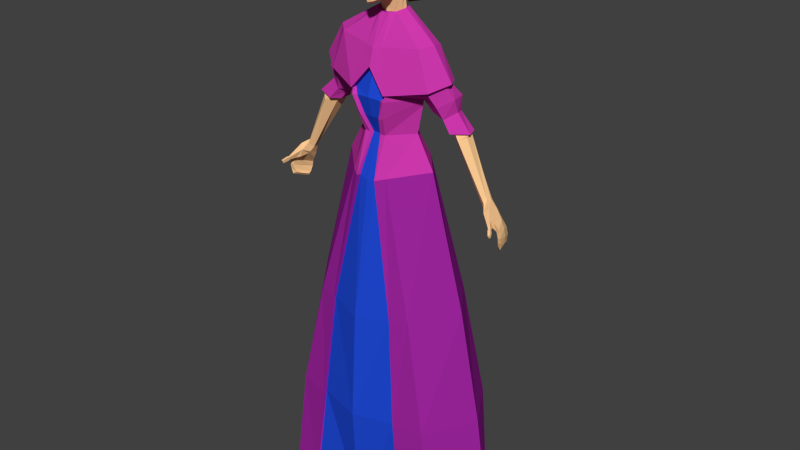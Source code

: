 # Source: princess_rig.blend  (saved by Blender 2.71.0; exported with 4.5.12 LTS)
import bpy
from mathutils import Matrix  # noqa: F401  (used for matrix-valued properties, if any)

bpy.ops.wm.read_factory_settings(use_empty=True)
scene = bpy.context.scene
scene.name = 'Scene'

# ---- collections
col_collection_1 = bpy.data.collections.new('Collection 1'); scene.collection.children.link(col_collection_1)

# ---- materials (node trees are filled in below, after node groups)
mat_purple = bpy.data.materials.new('Purple')
mat_purple.alpha_threshold = 0.0
mat_purple.roughness = 0.5
mat_purple.line_color = (0.0, 0.0, 0.0, 1.0)
mat_pink = bpy.data.materials.new('Pink')
mat_pink.alpha_threshold = 0.0
mat_pink.roughness = 0.5
mat_pink.line_color = (0.0, 0.0, 0.0, 1.0)
mat_tan = bpy.data.materials.new('Tan')
mat_tan.alpha_threshold = 0.0
mat_tan.roughness = 0.5
mat_tan.line_color = (0.0, 0.0, 0.0, 1.0)
mat_brown = bpy.data.materials.new('Brown')
mat_brown.alpha_threshold = 0.0
mat_brown.roughness = 0.5
mat_brown.line_color = (0.0, 0.0, 0.0, 1.0)
mat_blue = bpy.data.materials.new('Blue')
mat_blue.alpha_threshold = 0.0
mat_blue.roughness = 0.5
mat_blue.line_color = (0.0, 0.0, 0.0, 1.0)
mat_white = bpy.data.materials.new('White')
mat_white.alpha_threshold = 0.0
mat_white.roughness = 0.5
mat_white.line_color = (0.0, 0.0, 0.0, 1.0)

# ---- material node trees
mat_purple.use_nodes = True; mat_purple.node_tree.nodes.clear()
_N = mat_purple.node_tree.nodes; _L = mat_purple.node_tree.links
n0 = _N.new('ShaderNodeOutputMaterial'); n0.name = 'Material Output'; n0.location = (300, 300)
n1 = _N.new('ShaderNodeBsdfDiffuse'); n1.name = 'Diffuse BSDF'; n1.location = (10, 300)
n1.inputs[0].default_value = (0.3424, 0.01903, 0.3424, 1.0)
_L.new(n1.outputs[0], n0.inputs[0])
n0.is_active_output = True
mat_pink.use_nodes = True; mat_pink.node_tree.nodes.clear()
_N = mat_pink.node_tree.nodes; _L = mat_pink.node_tree.links
n0 = _N.new('ShaderNodeOutputMaterial'); n0.name = 'Material Output'; n0.location = (300, 300)
n1 = _N.new('ShaderNodeBsdfDiffuse'); n1.name = 'Diffuse BSDF'; n1.location = (10, 300)
n1.inputs[0].default_value = (0.6152, 0.03989, 0.4227, 1.0)
_L.new(n1.outputs[0], n0.inputs[0])
n0.is_active_output = True
mat_tan.use_nodes = True; mat_tan.node_tree.nodes.clear()
_N = mat_tan.node_tree.nodes; _L = mat_tan.node_tree.links
n0 = _N.new('ShaderNodeOutputMaterial'); n0.name = 'Material Output'; n0.location = (300, 300)
n1 = _N.new('ShaderNodeBsdfDiffuse'); n1.name = 'Diffuse BSDF'; n1.location = (10, 300)
n1.inputs[0].default_value = (1.0, 0.6105, 0.2961, 1.0)
_L.new(n1.outputs[0], n0.inputs[0])
n0.is_active_output = True
mat_brown.use_nodes = True; mat_brown.node_tree.nodes.clear()
_N = mat_brown.node_tree.nodes; _L = mat_brown.node_tree.links
n0 = _N.new('ShaderNodeOutputMaterial'); n0.name = 'Material Output'; n0.location = (300, 300)
n1 = _N.new('ShaderNodeBsdfDiffuse'); n1.name = 'Diffuse BSDF'; n1.location = (10, 300)
n1.inputs[0].default_value = (0.0578, 0.01678, 0.00424, 1.0)
_L.new(n1.outputs[0], n0.inputs[0])
n0.is_active_output = True
mat_blue.use_nodes = True; mat_blue.node_tree.nodes.clear()
_N = mat_blue.node_tree.nodes; _L = mat_blue.node_tree.links
n0 = _N.new('ShaderNodeOutputMaterial'); n0.name = 'Material Output'; n0.location = (300, 300)
n1 = _N.new('ShaderNodeBsdfDiffuse'); n1.name = 'Diffuse BSDF'; n1.location = (10, 300)
n1.inputs[0].default_value = (0.01455, 0.06737, 0.6619, 1.0)
_L.new(n1.outputs[0], n0.inputs[0])
n0.is_active_output = True
mat_white.use_nodes = True; mat_white.node_tree.nodes.clear()
_N = mat_white.node_tree.nodes; _L = mat_white.node_tree.links
n0 = _N.new('ShaderNodeOutputMaterial'); n0.name = 'Material Output'; n0.location = (300, 300)
n1 = _N.new('ShaderNodeBsdfDiffuse'); n1.name = 'Diffuse BSDF'; n1.location = (10, 300)
_L.new(n1.outputs[0], n0.inputs[0])
n0.is_active_output = True

# ---- world
world_world = bpy.data.worlds.new('World'); scene.world = world_world
world_world.color = (0.05088, 0.05088, 0.05088)
world_world.use_sun_shadow = False
world_world.sun_shadow_jitter_overblur = 0.0
world_world.cycles.sampling_method = 'MANUAL'
world_world.cycles.sample_map_resolution = 256

# ---- meshes
me_cube_001 = bpy.data.meshes.new('Cube.001')
me_cube_001.from_pydata([(0.2767, 0.1742, -0.01271), (0.2912, -0.1726, -0.011), (0.1757, -0.1357, 0.7278), (0.03773, -0.07387, 1.288), (0.177, 0.1467, 0.7316), (0.04796, 0.05432, 1.289), (0.1017, -0.0007782, 1.288), (0.2788, -0.0004926, 0.7432), (0.408, 0.0007698, -0.004181), (0.04745, -0.09438, 1.346), (0.06564, 0.05078, 1.376), (0.1194, -0.0007782, 1.378), (0.05654, -0.1087, 1.404), (0.1263, -0.004217, 1.4), (0.1075, 0.04612, 1.412), (0.1246, 0.05372, 1.437), (0.2136, -0.01405, 1.458), (0.1707, -0.04176, 1.431), (0.1517, 0.005624, 1.365), (0.1583, 0.04801, 1.368), (0.1803, 0.06672, 1.394), (0.2372, -0.005933, 1.426), (0.1891, -0.02596, 1.394), (0.1875, 0.0161, 1.348), (0.1887, 0.03642, 1.349), (0.2058, 0.04808, 1.363), (0.2362, 0.0124, 1.383), (0.2024, -0.01211, 1.359), (0.2091, 0.00845, 1.32), (0.2068, 0.04626, 1.322), (0.2411, 0.06161, 1.327), (0.2885, 0.003169, 1.332), (0.2315, -0.01957, 1.325), (0.06268, -0.09931, 1.425), (0.1225, 0.06164, 1.448), (0.2328, -0.01503, 1.473), (0.1802, -0.05666, 1.444), (0.05975, -0.1094, 1.424), (0.05384, 0.08624, 1.56), (0.1716, -0.0177, 1.574), (0.1395, -0.04874, 1.564), (0.02848, -0.07291, 1.553), (0.009713, 0.0535, 1.644), (0.04557, 0.01211, 1.651), (0.03166, -0.01622, 1.644), (0.01537, -0.02526, 1.642), (0.01584, 0.04636, 1.645), (0.03141, 0.01361, 1.639), (0.02479, -0.008579, 1.641), (0.01042, -0.01387, 1.64), (0.2067, 0.0206, 1.461), (0.2221, 0.05058, 1.423), (0.2116, 0.02572, 1.472), (0.1624, 0.02249, 1.566), (0.03891, 0.03449, 1.652), (0.03273, 0.03004, 1.647), (0.2243, 0.04421, 1.378), (0.2766, 0.03784, 1.334), (0.3955, 0.0215, 1.091), (0.3697, -0.0182, 1.089), (0.3609, 0.03459, 1.071), (0.3575, 0.005983, 1.096), (0.2547, 0.05192, 1.307), (0.276, 0.004557, 1.319), (0.2278, 0.04777, 1.304), (0.2568, -0.01408, 1.311), (0.2149, 0.03923, 1.324), (0.2425, -0.006661, 1.324), (0.2438, 0.05337, 1.326), (0.2795, 0.007727, 1.327), (0.3914, -0.0162, 1.101), (0.2328, 0.01087, 1.301), (0.2211, 0.01217, 1.318), (0.3516, 0.03161, 1.141), (0.3503, 0.007224, 1.148), (0.3366, 0.02795, 1.129), (0.347, -0.003562, 1.137), (0.3342, 0.00786, 1.124), (0.3794, 0.04968, 1.078), (0.2741, 0.03243, 1.319), (0.2702, 0.03363, 1.33), (0.355, 0.02262, 1.143), (0.3682, 0.04061, 1.108), (0.3711, -0.0111, 1.134), (0.3477, 0.003244, 1.106), (0.3483, 0.03205, 1.094), (0.3605, -0.0212, 1.116), (0.3761, 0.02249, 1.122), (0.3814, 0.04921, 1.047), (0.393, 0.007907, 1.061), (0.3911, 0.05445, 1.055), (0.4018, -0.01281, 1.069), (0.4116, -0.01504, 1.076), (0.4065, 0.0196, 1.068), (0.3818, -0.03583, 1.099), (0.3849, -0.02531, 1.083), (0.3931, -0.02109, 1.087), (0.3895, -0.03274, 1.105), (0.3953, -0.04588, 1.088), (0.3968, -0.03995, 1.079), (0.4017, -0.03842, 1.083), (0.4004, -0.0428, 1.09), (0.398, -0.052, 1.087), (0.3994, -0.04443, 1.075), (0.4069, -0.04332, 1.08), (0.4058, -0.04862, 1.088), (0.4081, -0.06535, 1.078), (0.4091, -0.05963, 1.068), (0.4148, -0.05867, 1.072), (0.4139, -0.06291, 1.079), (0.3869, 0.03452, 1.006), (0.3961, 0.01179, 1.012), (0.3902, 0.03672, 1.0), (0.4052, -0.006833, 1.021), (0.4162, -0.0111, 1.013), (0.4044, 0.01383, 1.004), (0.4137, 0.01512, 1.045), (0.4212, -0.01814, 1.055), (0.3957, 0.0554, 1.033), (0.4101, -0.01677, 1.05), (0.4007, 0.007746, 1.04), (0.3847, 0.04917, 1.03), (0.4204, -0.01403, 1.034), (0.402, 0.006044, 1.023), (0.4137, 0.01302, 1.024), (0.3982, 0.04812, 1.012), (0.4084, -0.01265, 1.033), (0.3863, 0.04193, 1.012), (0.03495, -0.07427, 1.696), (0.05055, -0.0655, 1.843), (0.02653, 0.0272, 1.708), (0.05876, -0.0735, 1.791), (0.02811, -0.02213, 1.689), (0.09431, -0.005327, 1.805), (0.07591, 0.01145, 1.778), (0.07684, -0.004363, 1.798), (0.06807, -0.01011, 1.761), (0.07305, -0.03125, 1.783), (0.05395, -0.04441, 1.866), (0.05197, -0.06367, 1.849), (0.07132, 0.017, 1.795), (0.07307, -0.0193, 1.799), (0.06556, -0.02632, 1.762), (0.06297, 0.00489, 1.757), (0.09119, 0.01251, 1.784), (0.09131, -0.005702, 1.807), (0.07484, -0.007321, 1.76), (0.07797, -0.02639, 1.783), (0.09139, 0.01147, 1.803), (0.08546, -0.01825, 1.803), (0.06888, -0.0244, 1.769), (0.07361, 0.007926, 1.764), (0.07873, -0.0219, 1.784), (0.09263, 0.01036, 1.784), (0.07689, -0.006208, 1.761), (0.09414, 0.009122, 1.802), (0.08923, -0.01577, 1.803), (0.07248, -0.02208, 1.771), (0.07985, 0.005476, 1.766), (0.08689, -0.007547, 1.796), (0.08254, -0.007746, 1.783), (0.08068, -0.01967, 1.787), (0.08563, 0.00315, 1.783), (0.07751, -0.008484, 1.77), (0.08693, 0.002347, 1.794), (0.08361, -0.01475, 1.795), (0.07284, -0.01916, 1.775), (0.07828, 2.78e-05, 1.772), (0.04172, 0.0512, 1.87), (0.03036, 0.08027, 1.823), (0.02814, 0.09449, 1.758), (0.04802, 0.009825, 1.884), (0.0751, 0.03071, 1.781), (0.07453, 0.001521, 1.823), (0.05562, -0.02499, 1.882), (0.07283, 0.03433, 1.753), (0.0736, 0.02942, 1.811), (0.01327, -0.09374, 1.686), (0.009342, -0.08849, 1.681), (0.009538, -0.0983, 1.694), (0.02239, -0.09472, 1.727), (0.009889, -0.1073, 1.746), (0.006036, -0.1127, 1.801), (0.004788, -0.1246, 1.747), (0.005341, -0.1145, 1.795), (0.003202, -0.1165, 1.776), (0.003202, -0.1135, 1.784), (0.03656, -0.08189, 1.785), (0.02864, -0.093, 1.759), (0.003202, -0.1207, 1.756), (0.008662, -0.1033, 1.785), (0.03539, -0.09322, 1.799), (0.03833, -0.08367, 1.833), (0.00786, -0.1056, 1.772), (0.007291, -0.1083, 1.754), (0.05638, -0.007593, 1.728), (0.06697, -0.05504, 1.786), (0.05301, -0.03898, 1.716), (0.04368, 0.01667, 1.731), (0.06127, -0.04248, 1.821), (0.06786, -0.02181, 1.834), (0.06307, -0.03625, 1.827), (0.06148, 0.05665, 1.801), (0.06878, 0.003727, 1.856), (0.04866, 0.06424, 1.754), (0.06439, 0.04326, 1.843), (0.06598, -0.01225, 1.85), (0.05677, -0.07358, 1.761), (0.008383, 0.07147, 1.705), (0.01965, 0.07749, 1.71), (0.0185, 0.08296, 1.716), (0.01649, 0.07478, 1.707), (0.01359, 0.09218, 1.721), (0.03419, 0.07367, 1.724), (0.0136, 0.09945, 1.738), (0.02481, 0.08759, 1.73), (0.01795, 0.06022, 1.704), (0.03328, 0.06213, 1.722), (0.007259, 0.03833, 1.705), (0.02941, 0.05615, 1.713), (0.04547, 0.007218, 1.731), (0.03609, 0.008427, 1.698), (0.03494, -0.04887, 1.692), (0.02155, -0.05242, 1.685), (0.01157, -0.02391, 1.684), (0.01232, 0.06403, 1.699), (0.03025, 0.07361, 1.707), (0.005117, 0.1082, 1.732), (0.02841, 0.08232, 1.716), (0.02522, 0.0693, 1.702), (0.0206, 0.09699, 1.725), (0.01091, 0.06305, 1.673), (0.03905, 0.07808, 1.685), (0.01148, 0.129, 1.718), (0.03618, 0.09175, 1.699), (0.03117, 0.07133, 1.677), (0.02391, 0.1148, 1.713), (0.01143, 0.08507, 1.648), (0.03725, 0.09887, 1.66), (0.009292, 0.146, 1.692), (0.03461, 0.1114, 1.673), (0.03001, 0.09267, 1.652), (0.02335, 0.1325, 1.685), (0.01542, 0.1196, 1.645), (0.02667, 0.1186, 1.65), (0.01358, 0.1378, 1.661), (0.0244, 0.1244, 1.654), (0.02487, 0.1171, 1.649), (0.02162, 0.1321, 1.661), (0.008752, -0.05457, 1.68), (0.07489, 0.0969, 1.184), (0.06148, -0.1015, 1.164), (0.1607, -0.00122, 1.18), (0.2556, 0.1642, 0.3593), (0.2509, -0.1584, 0.3583), (0.3543, 3.746e-08, 0.3694), (0.1494, -0.1771, 0.3528), (0.1899, -0.186, -0.01198), (0.03397, -0.1203, 1.157), (0.1151, -0.152, 0.719), (0.01943, -0.07405, 1.287), (0.03546, -0.1002, 1.346), (0.0145, -0.06269, 1.285), (0.03109, -0.08979, 1.344), (0.04427, -0.1007, 1.403), (0.06053, -0.08601, 1.425), (0.1476, -0.1654, 0.3522), (0.1829, -0.1825, -0.00966), (0.03181, -0.1069, 1.156), (0.1136, -0.1426, 0.7186), (0.2296, 0.1411, -0.01249), (0.2587, -0.1127, -0.01803), (0.3317, 0.00629, -0.005865), (0.2039, -0.1229, -0.02182), (0.1583, -0.1151, -0.01298), (0.0, 0.2971, -0.01382), (-0.2767, 0.1742, -0.01271), (-0.2912, -0.1726, -0.011), (-0.1757, -0.1357, 0.7278), (-0.03773, -0.07387, 1.288), (-0.177, 0.1467, 0.7316), (-0.04796, 0.05432, 1.289), (0.0, 0.06553, 1.283), (0.0, 0.2376, 0.7167), (-0.1017, -0.0007782, 1.288), (-0.2788, -0.0004926, 0.7432), (-0.408, 0.0007698, -0.004181), (-0.04732, -0.09438, 1.346), (-0.06564, 0.05078, 1.376), (0.0, 0.08175, 1.373), (-0.1194, -0.0007782, 1.378), (-0.05654, -0.1087, 1.404), (-0.1263, -0.004217, 1.4), (-0.1075, 0.04612, 1.412), (0.0, 0.08867, 1.409), (-0.1246, 0.05372, 1.437), (-0.2136, -0.01405, 1.458), (-0.1707, -0.04176, 1.431), (-0.1517, 0.005624, 1.365), (-0.1583, 0.04801, 1.368), (-0.1803, 0.06672, 1.394), (-0.2372, -0.005933, 1.426), (-0.1891, -0.02596, 1.394), (-0.1875, 0.0161, 1.348), (-0.1887, 0.03642, 1.349), (-0.2058, 0.04808, 1.363), (-0.2362, 0.0124, 1.383), (-0.2024, -0.01211, 1.359), (-0.2091, 0.00845, 1.32), (-0.2068, 0.04626, 1.322), (-0.2411, 0.06161, 1.327), (-0.2885, 0.003169, 1.332), (-0.2315, -0.01957, 1.325), (-0.06268, -0.09931, 1.425), (0.0, -0.08657, 1.498), (0.0, 0.09421, 1.433), (-0.1225, 0.06164, 1.448), (-0.2328, -0.01503, 1.473), (-0.1802, -0.05666, 1.444), (-0.05975, -0.1094, 1.424), (0.0, -0.09725, 1.496), (0.0, 0.1109, 1.433), (-0.05384, 0.08624, 1.56), (-0.1716, -0.0177, 1.574), (-0.1395, -0.04874, 1.564), (-0.02848, -0.07291, 1.553), (0.0, -0.08084, 1.547), (0.0, 0.09894, 1.562), (-0.009713, 0.0535, 1.644), (-0.04557, 0.01211, 1.651), (-0.03166, -0.01622, 1.644), (-0.01537, -0.02526, 1.642), (0.0, -0.02673, 1.638), (0.0, 0.05591, 1.648), (-0.01584, 0.04636, 1.645), (-0.03141, 0.01361, 1.639), (-0.02479, -0.008579, 1.641), (-0.01042, -0.01387, 1.64), (0.0, -0.01771, 1.639), (0.0, 0.05004, 1.647), (-0.2067, 0.0206, 1.461), (-0.2221, 0.05058, 1.423), (-0.2116, 0.02572, 1.472), (-0.1624, 0.02249, 1.566), (-0.03891, 0.03449, 1.652), (-0.03273, 0.03004, 1.647), (-0.2243, 0.04421, 1.378), (-0.2766, 0.03784, 1.334), (-0.3955, 0.0215, 1.091), (-0.3697, -0.0182, 1.089), (-0.3609, 0.03459, 1.071), (-0.3575, 0.005983, 1.096), (-0.2547, 0.05192, 1.307), (-0.276, 0.004557, 1.319), (-0.2278, 0.04777, 1.304), (-0.2568, -0.01408, 1.311), (-0.2149, 0.03923, 1.324), (-0.2425, -0.006661, 1.324), (-0.2438, 0.05337, 1.326), (-0.2795, 0.007727, 1.327), (-0.3914, -0.0162, 1.101), (-0.2328, 0.01087, 1.301), (-0.2211, 0.01217, 1.318), (-0.3516, 0.03161, 1.141), (-0.3503, 0.007224, 1.148), (-0.3366, 0.02795, 1.129), (-0.347, -0.003562, 1.137), (-0.3342, 0.00786, 1.124), (-0.3794, 0.04968, 1.078), (-0.2741, 0.03243, 1.319), (-0.2702, 0.03363, 1.33), (-0.355, 0.02262, 1.143), (-0.3682, 0.04061, 1.108), (-0.3711, -0.0111, 1.134), (-0.3477, 0.003244, 1.106), (-0.3483, 0.03205, 1.094), (-0.3605, -0.0212, 1.116), (-0.3761, 0.02249, 1.122), (-0.3814, 0.04921, 1.047), (-0.393, 0.007907, 1.061), (-0.3911, 0.05445, 1.055), (-0.4018, -0.01281, 1.069), (-0.4116, -0.01504, 1.076), (-0.4065, 0.0196, 1.068), (-0.3818, -0.03583, 1.099), (-0.3849, -0.02531, 1.083), (-0.3931, -0.02109, 1.087), (-0.3895, -0.03274, 1.105), (-0.3953, -0.04588, 1.088), (-0.3968, -0.03995, 1.079), (-0.4017, -0.03842, 1.083), (-0.4004, -0.0428, 1.09), (-0.398, -0.052, 1.087), (-0.3994, -0.04443, 1.075), (-0.4069, -0.04332, 1.08), (-0.4058, -0.04862, 1.088), (-0.4081, -0.06535, 1.078), (-0.4091, -0.05963, 1.068), (-0.4148, -0.05867, 1.072), (-0.4139, -0.06291, 1.079), (-0.3869, 0.03452, 1.006), (-0.3961, 0.01179, 1.012), (-0.3902, 0.03672, 1.0), (-0.4052, -0.006833, 1.021), (-0.4162, -0.0111, 1.013), (-0.4044, 0.01383, 1.004), (-0.4137, 0.01512, 1.045), (-0.4212, -0.01814, 1.055), (-0.3957, 0.0554, 1.033), (-0.4101, -0.01677, 1.05), (-0.4007, 0.007746, 1.04), (-0.3847, 0.04917, 1.03), (-0.4204, -0.01403, 1.034), (-0.402, 0.006044, 1.023), (-0.4137, 0.01302, 1.024), (-0.3982, 0.04812, 1.012), (-0.4084, -0.01265, 1.033), (-0.3863, 0.04193, 1.012), (-0.03495, -0.07427, 1.696), (-0.05055, -0.0655, 1.843), (-0.02653, 0.0272, 1.708), (-0.05876, -0.0735, 1.791), (-0.02811, -0.02213, 1.689), (-0.09431, -0.005327, 1.805), (-0.07591, 0.01145, 1.778), (-0.07684, -0.004363, 1.798), (-0.06807, -0.01011, 1.761), (-0.07305, -0.03125, 1.783), (-0.05395, -0.04441, 1.866), (-0.05197, -0.06367, 1.849), (-0.07132, 0.017, 1.795), (-0.07307, -0.0193, 1.799), (-0.06556, -0.02632, 1.762), (-0.06297, 0.00489, 1.757), (-0.09119, 0.01251, 1.784), (-0.09131, -0.005702, 1.807), (-0.07484, -0.007321, 1.76), (-0.07797, -0.02639, 1.783), (-0.09139, 0.01147, 1.803), (-0.08546, -0.01825, 1.803), (-0.06888, -0.0244, 1.769), (-0.07361, 0.007926, 1.764), (-0.07873, -0.0219, 1.784), (-0.09263, 0.01036, 1.784), (-0.07689, -0.006208, 1.761), (-0.09414, 0.009122, 1.802), (-0.08923, -0.01577, 1.803), (-0.07248, -0.02208, 1.771), (-0.07985, 0.005476, 1.766), (-0.08689, -0.007547, 1.796), (-0.08254, -0.007746, 1.783), (-0.08068, -0.01967, 1.787), (-0.08563, 0.00315, 1.783), (-0.07751, -0.008484, 1.77), (-0.08693, 0.002347, 1.794), (-0.08361, -0.01475, 1.795), (-0.07284, -0.01916, 1.775), (-0.07828, 2.78e-05, 1.772), (-0.04172, 0.0512, 1.87), (-0.03036, 0.08027, 1.823), (-0.02814, 0.09449, 1.758), (-0.04802, 0.009825, 1.884), (-0.0751, 0.03071, 1.781), (-0.07453, 0.001521, 1.823), (-0.05562, -0.02499, 1.882), (-0.07283, 0.03433, 1.753), (-0.0736, 0.02942, 1.811), (-0.01327, -0.09374, 1.686), (-0.009342, -0.08849, 1.681), (-0.009538, -0.0983, 1.694), (-0.02239, -0.09472, 1.727), (-0.009889, -0.1073, 1.746), (-0.006036, -0.1127, 1.801), (-0.004788, -0.1246, 1.747), (-0.005341, -0.1145, 1.795), (-0.003202, -0.1165, 1.776), (-0.003202, -0.1135, 1.784), (-0.03656, -0.08189, 1.785), (-0.02864, -0.093, 1.759), (-0.003202, -0.1207, 1.756), (-0.008662, -0.1033, 1.785), (-0.03539, -0.09322, 1.799), (-0.03833, -0.08367, 1.833), (-0.00786, -0.1056, 1.772), (-0.007291, -0.1083, 1.754), (-0.05638, -0.007593, 1.728), (-0.06697, -0.05504, 1.786), (-0.05301, -0.03898, 1.716), (-0.04368, 0.01667, 1.731), (-0.06127, -0.04248, 1.821), (-0.06786, -0.02181, 1.834), (-0.06307, -0.03625, 1.827), (-0.06148, 0.05665, 1.801), (-0.06878, 0.003727, 1.856), (-0.04866, 0.06424, 1.754), (-0.06439, 0.04326, 1.843), (-0.06598, -0.01225, 1.85), (-0.05677, -0.07358, 1.761), (-0.008383, 0.07147, 1.705), (-0.01965, 0.07749, 1.71), (0.0, 0.09923, 1.725), (-0.0185, 0.08296, 1.716), (-0.01649, 0.07478, 1.707), (-0.01359, 0.09218, 1.721), (-0.03419, 0.07367, 1.724), (-0.0136, 0.09945, 1.738), (-0.02481, 0.08759, 1.73), (-0.01795, 0.06022, 1.704), (-0.03328, 0.06213, 1.722), (-0.007259, 0.03833, 1.705), (-0.02941, 0.05615, 1.713), (-0.04547, 0.007218, 1.731), (-0.03609, 0.008427, 1.698), (-0.03494, -0.04887, 1.692), (-0.02155, -0.05242, 1.685), (-0.01157, -0.02391, 1.684), (0.0, -0.09839, 1.851), (0.0, -0.1012, 1.683), (0.0, -0.02516, 1.68), (0.0, -0.1162, 1.796), (0.0, -0.06688, 1.886), (0.0, -0.09822, 1.861), (0.0, 0.06807, 1.882), (0.0, 0.1122, 1.759), (0.0, -0.001519, 1.898), (0.0, 0.1034, 1.827), (0.0, -0.03761, 1.895), (0.0, -0.1052, 1.694), (0.0, -0.09122, 1.677), (0.0, -0.1132, 1.736), (0.0, -0.1267, 1.746), (0.0, -0.1187, 1.776), (0.0, -0.1152, 1.785), (0.0, -0.1147, 1.803), (0.0, -0.122, 1.757), (0.0, -0.1035, 1.838), (0.0, 0.04147, 1.704), (0.0, 0.1048, 1.728), (0.0, 0.06944, 1.704), (0.0, 0.112, 1.749), (-0.01232, 0.06403, 1.699), (-0.03025, 0.07361, 1.707), (-0.005117, 0.1082, 1.732), (-0.02841, 0.08232, 1.716), (-0.02522, 0.0693, 1.702), (-0.0206, 0.09699, 1.725), (0.0, 0.1126, 1.728), (0.0, 0.0608, 1.697), (-0.01091, 0.06305, 1.673), (-0.03905, 0.07808, 1.685), (-0.01148, 0.129, 1.718), (-0.03618, 0.09175, 1.699), (-0.03117, 0.07133, 1.677), (-0.02391, 0.1148, 1.713), (0.0, 0.13, 1.716), (0.0, 0.05799, 1.67), (-0.01143, 0.08507, 1.648), (-0.03725, 0.09887, 1.66), (-0.009292, 0.146, 1.692), (-0.03461, 0.1114, 1.673), (-0.03001, 0.09267, 1.652), (-0.02335, 0.1325, 1.685), (0.0, 0.1491, 1.69), (0.0, 0.08043, 1.645), (-0.01542, 0.1196, 1.645), (-0.02667, 0.1186, 1.65), (-0.01358, 0.1378, 1.661), (-0.0244, 0.1244, 1.654), (-0.02487, 0.1171, 1.649), (-0.02162, 0.1321, 1.661), (0.0, 0.1378, 1.657), (0.0, 0.1184, 1.644), (-0.008752, -0.05457, 1.68), (-0.07489, 0.0969, 1.184), (-0.06148, -0.1015, 1.164), (0.0, 0.127, 1.18), (-0.1607, -0.00122, 1.18), (-0.2556, 0.1642, 0.3593), (0.0, 0.2635, 0.3515), (-0.2509, -0.1584, 0.3583), (-0.3543, 3.746e-08, 0.3694), (-0.1494, -0.1771, 0.3528), (-0.1899, -0.186, -0.01198), (-0.03397, -0.1203, 1.157), (-0.1151, -0.152, 0.719), (-0.01943, -0.07405, 1.287), (-0.03533, -0.1002, 1.346), (0.0, -0.2013, 0.3432), (0.0, -0.1806, -0.01518), (-0.0145, -0.06269, 1.285), (0.0, -0.06269, 1.286), (0.0, -0.113, 1.146), (0.0, -0.1799, 0.7008), (-0.02859, -0.08674, 1.344), (0.0004809, -0.08882, 1.343), (-0.04427, -0.1007, 1.403), (0.0, -0.1055, 1.407), (-0.06053, -0.08601, 1.425), (0.0, -0.07457, 1.497), (-0.1476, -0.1654, 0.3522), (-0.1829, -0.1825, -0.00966), (-0.03181, -0.1069, 1.156), (-0.1136, -0.1426, 0.7186), (0.0, 0.2366, -0.01335), (-0.2296, 0.1411, -0.01249), (-0.2587, -0.1127, -0.01803), (-0.3317, 0.00629, -0.005865), (-0.2039, -0.1229, -0.02182), (0.0, -0.1347, -0.01441), (-0.1583, -0.1151, -0.01298)], [], [(575, 250, 4, 283), (252, 251, 2, 7), (254, 256, 257, 1), (578, 253, 0, 275), (251, 258, 259, 2), (255, 254, 1, 8), (253, 255, 8, 0), (250, 252, 7, 4), (6, 5, 10, 11), (260, 3, 9, 261), (3, 6, 11, 9), (5, 282, 289, 10), (261, 9, 12), (13, 12, 9, 11), (294, 14, 10, 289), (10, 14, 13, 11), (13, 18, 22, 17), (16, 17, 22, 21), (50, 16, 21, 51), (14, 15, 20, 19), (13, 14, 19, 18), (18, 23, 27, 22), (21, 22, 27, 26), (51, 21, 26, 56), (19, 20, 25, 24), (18, 19, 24, 23), (23, 28, 32, 27), (26, 27, 32, 31), (56, 26, 31, 57), (24, 25, 30, 29), (23, 24, 29, 28), (23, 27, 26, 56, 25, 24), (33, 12, 13, 17), (260, 261, 263, 262), (294, 315, 15, 14), (15, 315, 321, 34), (314, 33, 37, 320), (33, 17, 36, 37), (17, 16, 35, 36), (50, 15, 34, 52), (34, 321, 327, 38), (320, 37, 41, 326), (37, 36, 40, 41), (36, 35, 39, 40), (52, 34, 38, 53), (38, 327, 333, 42), (326, 41, 45, 332), (41, 40, 44, 45), (40, 39, 43, 44), (53, 38, 42, 54), (42, 333, 339, 46), (332, 45, 49, 338), (45, 44, 48, 49), (44, 43, 47, 48), (54, 42, 46, 55), (43, 54, 55, 47), (39, 53, 54, 43), (35, 52, 53, 39), (16, 50, 52, 35), (15, 50, 51, 20), (25, 56, 57, 30), (20, 51, 56, 25), (87, 83, 70, 58), (86, 84, 61, 59), (84, 85, 60, 61), (82, 87, 58, 78), (69, 67, 65, 63), (72, 66, 64, 71), (80, 69, 63, 79), (66, 68, 62, 64), (67, 72, 71, 65), (83, 86, 94, 97), (65, 71, 77, 76), (63, 65, 76, 74), (71, 64, 75, 77), (79, 63, 74, 81), (64, 62, 73, 75), (62, 79, 81, 73), (68, 80, 79, 62), (85, 82, 78, 60), (73, 81, 87, 82), (76, 77, 84, 86), (74, 76, 86, 83), (77, 75, 85, 84), (81, 74, 83, 87), (75, 73, 82, 85), (78, 58, 93, 90), (58, 70, 92, 93), (125, 124, 115, 112), (124, 122, 114, 115), (59, 61, 89, 91), (70, 59, 91, 92), (60, 78, 90, 88), (61, 60, 88, 89), (97, 94, 98, 101), (70, 83, 97, 96), (59, 70, 96, 95), (86, 59, 95, 94), (101, 98, 102, 105), (96, 97, 101, 100), (95, 96, 100, 99), (94, 95, 99, 98), (105, 102, 106, 109), (100, 101, 105, 104), (99, 100, 104, 103), (98, 99, 103, 102), (109, 106, 107, 108), (104, 105, 109, 108), (103, 104, 108, 107), (102, 103, 107, 106), (114, 113, 111, 115), (110, 112, 115, 111), (126, 123, 111, 113), (122, 126, 113, 114), (127, 125, 112, 110), (123, 127, 110, 111), (89, 88, 121, 120), (88, 90, 118, 121), (92, 91, 119, 117), (91, 89, 120, 119), (93, 92, 117, 116), (90, 93, 116, 118), (120, 121, 127, 123), (121, 118, 125, 127), (117, 119, 126, 122), (119, 120, 123, 126), (116, 117, 122, 124), (118, 116, 124, 125), (30, 57, 80, 68), (32, 28, 72, 67), (57, 31, 69, 80), (28, 29, 66, 72), (31, 32, 67, 69), (29, 30, 68, 66), (18, 22, 21, 51, 20, 19), (196, 131, 207, 197), (178, 528, 249, 223), (193, 188, 187, 190), (131, 129, 192, 191), (220, 136, 195), (137, 142, 150, 147), (140, 134, 172, 176), (199, 196, 137, 141), (142, 136, 146, 150), (136, 143, 151, 146), (143, 134, 144, 151), (197, 128, 222), (135, 140, 176, 173), (134, 143, 175, 172), (520, 138, 174, 526), (200, 135, 173, 206), (138, 139, 201, 200), (516, 129, 139, 521), (147, 150, 157, 152), (150, 146, 154, 157), (146, 151, 158, 154), (151, 144, 153, 158), (135, 141, 149, 145), (141, 137, 147, 149), (140, 135, 145, 148), (134, 140, 148, 144), (152, 157, 166, 161), (157, 154, 163, 166), (154, 158, 167, 163), (158, 153, 162, 167), (145, 149, 156, 133), (149, 147, 152, 156), (148, 145, 133, 155), (144, 148, 155, 153), (159, 165, 161, 160), (162, 164, 159, 160), (160, 161, 166, 163), (162, 160, 163, 167), (133, 156, 165, 159), (156, 152, 161, 165), (155, 133, 159, 164), (153, 155, 164, 162), (525, 169, 170, 523), (171, 168, 522, 524), (202, 205, 176, 172), (522, 168, 169, 525), (202, 172, 175, 204), (205, 203, 173, 176), (174, 171, 524, 526), (203, 206, 173), (178, 223, 222, 128, 177), (517, 528, 178, 177), (177, 179, 527, 517), (131, 191, 190, 187), (179, 180, 181, 529, 527), (181, 183, 530, 529), (207, 131, 187, 188), (531, 185, 186, 532), (189, 185, 531, 534), (184, 182, 533, 519), (184, 519, 532, 186), (129, 516, 535, 192), (183, 189, 534, 530), (194, 188, 193), (181, 194, 189, 183), (185, 193, 190, 186), (192, 535, 533, 182), (191, 192, 182, 184), (189, 194, 193, 185), (191, 184, 186, 190), (177, 128, 180, 179), (180, 188, 194, 181), (171, 174, 206, 203), (168, 171, 203, 205), (169, 202, 204, 170), (169, 168, 205, 202), (129, 199, 201, 139), (138, 200, 206, 174), (142, 197, 195, 136), (129, 131, 196, 199), (130, 198, 220, 221), (137, 196, 197, 142), (197, 207, 128), (128, 207, 188, 180), (200, 201, 141, 135), (139, 138, 520, 521), (199, 141, 201), (218, 216, 130), (204, 175, 213, 215), (143, 198, 219, 217), (170, 204, 215, 214), (523, 170, 214, 539), (198, 130, 216, 219), (175, 143, 217, 213), (215, 213, 210, 212), (214, 215, 212, 500), (539, 214, 500, 537), (219, 216, 208, 211), (217, 219, 211, 209), (213, 217, 209, 210), (536, 538, 208, 216, 218), (198, 143, 136, 220), (221, 220, 195, 132), (130, 221, 47, 55), (130, 55, 46, 218), (195, 197, 222, 132), (132, 224, 49, 48), (208, 538, 547, 225), (212, 210, 228, 230), (209, 211, 229, 226), (500, 212, 230, 227), (537, 500, 227, 546), (211, 208, 225, 229), (210, 209, 226, 228), (225, 547, 555, 231), (230, 228, 234, 236), (226, 229, 235, 232), (227, 230, 236, 233), (546, 227, 233, 554), (229, 225, 231, 235), (228, 226, 232, 234), (231, 555, 563, 237), (236, 234, 240, 242), (232, 235, 241, 238), (233, 236, 242, 239), (554, 233, 239, 562), (235, 231, 237, 241), (234, 232, 238, 240), (237, 563, 571, 243), (242, 240, 246, 248), (238, 241, 247, 244), (239, 242, 248, 245), (562, 239, 245, 570), (241, 237, 243, 247), (240, 238, 244, 246), (570, 245, 243, 571), (245, 248, 246, 243), (246, 244, 247, 243), (223, 132, 222), (218, 46, 339, 536), (528, 518, 224, 249), (223, 249, 224, 132), (221, 132, 48, 47), (224, 518, 338, 49), (5, 6, 252, 250), (3, 260, 258, 251), (6, 3, 251, 252), (282, 5, 250, 575), (4, 7, 255, 253), (7, 2, 254, 255), (283, 4, 253, 578), (2, 259, 256, 254), (261, 12, 264, 263), (257, 256, 266, 267), (259, 258, 268, 269), (12, 33, 265, 264), (258, 260, 262, 268), (596, 264, 265, 598), (266, 587, 588, 267), (269, 592, 587, 266), (268, 591, 592, 269), (590, 262, 263, 594), (262, 590, 591, 268), (594, 263, 264, 596), (33, 314, 598, 265), (256, 259, 269, 266), (267, 588, 608, 274), (257, 267, 274, 273), (8, 1, 271, 272), (1, 257, 273, 271), (0, 8, 272, 270), (275, 0, 270, 603), (575, 283, 280, 573), (576, 285, 278, 574), (579, 277, 582, 581), (578, 275, 276, 577), (574, 278, 584, 583), (580, 286, 277, 579), (577, 276, 286, 580), (573, 280, 285, 576), (284, 290, 288, 281), (585, 586, 287, 279), (279, 287, 290, 284), (281, 288, 289, 282), (586, 291, 287), (292, 290, 287, 291), (294, 289, 288, 293), (288, 290, 292, 293), (292, 297, 302, 298), (296, 301, 302, 297), (340, 341, 301, 296), (293, 299, 300, 295), (292, 298, 299, 293), (298, 302, 307, 303), (301, 306, 307, 302), (341, 346, 306, 301), (299, 304, 305, 300), (298, 303, 304, 299), (303, 307, 312, 308), (306, 311, 312, 307), (346, 347, 311, 306), (304, 309, 310, 305), (303, 308, 309, 304), (303, 304, 305, 346, 306, 307), (313, 297, 292, 291), (585, 589, 593, 586), (294, 293, 295, 315), (295, 316, 321, 315), (314, 320, 319, 313), (313, 319, 318, 297), (297, 318, 317, 296), (340, 342, 316, 295), (316, 322, 327, 321), (320, 326, 325, 319), (319, 325, 324, 318), (318, 324, 323, 317), (342, 343, 322, 316), (322, 328, 333, 327), (326, 332, 331, 325), (325, 331, 330, 324), (324, 330, 329, 323), (343, 344, 328, 322), (328, 334, 339, 333), (332, 338, 337, 331), (331, 337, 336, 330), (330, 336, 335, 329), (344, 345, 334, 328), (329, 335, 345, 344), (323, 329, 344, 343), (317, 323, 343, 342), (296, 317, 342, 340), (295, 300, 341, 340), (305, 310, 347, 346), (300, 305, 346, 341), (377, 348, 360, 373), (376, 349, 351, 374), (374, 351, 350, 375), (372, 368, 348, 377), (359, 353, 355, 357), (362, 361, 354, 356), (370, 369, 353, 359), (356, 354, 352, 358), (357, 355, 361, 362), (373, 387, 384, 376), (355, 366, 367, 361), (353, 364, 366, 355), (361, 367, 365, 354), (369, 371, 364, 353), (354, 365, 363, 352), (352, 363, 371, 369), (358, 352, 369, 370), (375, 350, 368, 372), (363, 372, 377, 371), (366, 376, 374, 367), (364, 373, 376, 366), (367, 374, 375, 365), (371, 377, 373, 364), (365, 375, 372, 363), (368, 380, 383, 348), (348, 383, 382, 360), (415, 402, 405, 414), (414, 405, 404, 412), (349, 381, 379, 351), (360, 382, 381, 349), (350, 378, 380, 368), (351, 379, 378, 350), (387, 391, 388, 384), (360, 386, 387, 373), (349, 385, 386, 360), (376, 384, 385, 349), (391, 395, 392, 388), (386, 390, 391, 387), (385, 389, 390, 386), (384, 388, 389, 385), (395, 399, 396, 392), (390, 394, 395, 391), (389, 393, 394, 390), (388, 392, 393, 389), (399, 398, 397, 396), (394, 398, 399, 395), (393, 397, 398, 394), (392, 396, 397, 393), (404, 405, 401, 403), (400, 401, 405, 402), (416, 403, 401, 413), (412, 404, 403, 416), (417, 400, 402, 415), (413, 401, 400, 417), (379, 410, 411, 378), (378, 411, 408, 380), (382, 407, 409, 381), (381, 409, 410, 379), (383, 406, 407, 382), (380, 408, 406, 383), (410, 413, 417, 411), (411, 417, 415, 408), (407, 412, 416, 409), (409, 416, 413, 410), (406, 414, 412, 407), (408, 415, 414, 406), (310, 358, 370, 347), (312, 357, 362, 308), (347, 370, 359, 311), (308, 362, 356, 309), (311, 359, 357, 312), (309, 356, 358, 310), (298, 299, 300, 341, 301, 302), (486, 487, 497, 421), (468, 514, 572, 528), (483, 480, 477, 478), (421, 481, 482, 419), (511, 485, 426), (427, 437, 440, 432), (430, 466, 462, 424), (489, 431, 427, 486), (432, 440, 436, 426), (426, 436, 441, 433), (433, 441, 434, 424), (487, 513, 418), (425, 463, 466, 430), (424, 462, 465, 433), (520, 526, 464, 428), (490, 496, 463, 425), (428, 490, 491, 429), (516, 521, 429, 419), (437, 442, 447, 440), (440, 447, 444, 436), (436, 444, 448, 441), (441, 448, 443, 434), (425, 435, 439, 431), (431, 439, 437, 427), (430, 438, 435, 425), (424, 434, 438, 430), (442, 451, 456, 447), (447, 456, 453, 444), (444, 453, 457, 448), (448, 457, 452, 443), (435, 423, 446, 439), (439, 446, 442, 437), (438, 445, 423, 435), (434, 443, 445, 438), (449, 450, 451, 455), (452, 450, 449, 454), (450, 453, 456, 451), (452, 457, 453, 450), (423, 449, 455, 446), (446, 455, 451, 442), (445, 454, 449, 423), (443, 452, 454, 445), (525, 523, 460, 459), (461, 524, 522, 458), (492, 462, 466, 495), (522, 525, 459, 458), (492, 494, 465, 462), (495, 466, 463, 493), (464, 526, 524, 461), (493, 463, 496), (468, 467, 418, 513, 514), (517, 467, 468, 528), (467, 517, 527, 469), (421, 477, 480, 481), (469, 527, 529, 471, 470), (471, 529, 530, 473), (497, 478, 477, 421), (531, 532, 476, 475), (479, 534, 531, 475), (474, 519, 533, 472), (474, 476, 532, 519), (419, 482, 535, 516), (473, 530, 534, 479), (484, 483, 478), (471, 473, 479, 484), (475, 476, 480, 483), (482, 472, 533, 535), (481, 474, 472, 482), (479, 475, 483, 484), (481, 480, 476, 474), (467, 469, 470, 418), (470, 471, 484, 478), (461, 493, 496, 464), (458, 495, 493, 461), (459, 460, 494, 492), (459, 492, 495, 458), (419, 429, 491, 489), (428, 464, 496, 490), (432, 426, 485, 487), (419, 489, 486, 421), (420, 512, 511, 488), (427, 432, 487, 486), (487, 418, 497), (418, 470, 478, 497), (490, 425, 431, 491), (429, 521, 520, 428), (489, 491, 431), (509, 420, 507), (494, 506, 504, 465), (433, 508, 510, 488), (460, 505, 506, 494), (523, 539, 505, 460), (488, 510, 507, 420), (465, 504, 508, 433), (506, 503, 501, 504), (505, 500, 503, 506), (539, 537, 500, 505), (510, 502, 498, 507), (508, 499, 502, 510), (504, 501, 499, 508), (536, 509, 507, 498, 538), (488, 511, 426, 433), (512, 422, 485, 511), (420, 345, 335, 512), (420, 509, 334, 345), (485, 422, 513, 487), (422, 336, 337, 515), (498, 540, 547, 538), (503, 545, 543, 501), (499, 541, 544, 502), (500, 542, 545, 503), (537, 546, 542, 500), (502, 544, 540, 498), (501, 543, 541, 499), (540, 548, 555, 547), (545, 553, 551, 543), (541, 549, 552, 544), (542, 550, 553, 545), (546, 554, 550, 542), (544, 552, 548, 540), (543, 551, 549, 541), (548, 556, 563, 555), (553, 561, 559, 551), (549, 557, 560, 552), (550, 558, 561, 553), (554, 562, 558, 550), (552, 560, 556, 548), (551, 559, 557, 549), (556, 564, 571, 563), (561, 569, 567, 559), (557, 565, 568, 560), (558, 566, 569, 561), (562, 570, 566, 558), (560, 568, 564, 556), (559, 567, 565, 557), (570, 571, 564, 566), (566, 564, 567, 569), (567, 564, 568, 565), (514, 513, 422), (509, 536, 339, 334), (528, 572, 515, 518), (514, 422, 515, 572), (512, 335, 336, 422), (515, 337, 338, 518), (281, 573, 576, 284), (279, 574, 583, 585), (284, 576, 574, 279), (282, 575, 573, 281), (280, 577, 580, 285), (285, 580, 579, 278), (283, 578, 577, 280), (278, 579, 581, 584), (586, 593, 595, 291), (582, 600, 599, 581), (584, 602, 601, 583), (291, 595, 597, 313), (583, 601, 589, 585), (596, 598, 597, 595), (599, 600, 588, 587), (602, 599, 587, 592), (601, 602, 592, 591), (590, 594, 593, 589), (589, 601, 591, 590), (594, 596, 595, 593), (313, 597, 598, 314), (581, 599, 602, 584), (600, 609, 608, 588), (582, 607, 609, 600), (286, 606, 605, 277), (277, 605, 607, 582), (276, 604, 606, 286), (275, 603, 604, 276)])
me_cube_001.polygons.foreach_set('material_index', [0, 0, 0, 0, 0, 0, 0, 0, 1, 1, 1, 1, 1, 1, 1, 1, 1, 1, 1, 1, 1, 1, 1, 1, 1, 1, 1, 1, 1, 1, 1, 1, 1, 1, 1, 0, 1, 0, 0, 0, 1, 1, 1, 1, 1, 1, 1, 1, 1, 1, 0, 0, 0, 0, 0, 0, 1, 1, 0, 1, 1, 1, 2, 2, 2, 2, 2, 2, 2, 2, 2, 2, 2, 2, 2, 2, 2, 2, 2, 2, 2, 2, 2, 2, 2, 2, 2, 2, 2, 2, 2, 2, 2, 2, 2, 2, 2, 2, 2, 2, 2, 2, 2, 2, 2, 2, 2, 2, 2, 2, 2, 2, 2, 2, 2, 2, 2, 2, 2, 2, 2, 2, 2, 2, 2, 2, 2, 2, 0, 0, 0, 0, 0, 0, 1, 2, 2, 2, 2, 2, 2, 3, 2, 2, 2, 2, 2, 3, 3, 3, 3, 3, 3, 2, 2, 2, 2, 2, 2, 2, 2, 2, 2, 2, 2, 2, 2, 2, 2, 2, 2, 2, 2, 2, 2, 2, 2, 3, 3, 3, 3, 3, 3, 3, 3, 2, 2, 2, 2, 2, 2, 2, 2, 2, 2, 2, 2, 2, 2, 2, 2, 2, 2, 2, 2, 2, 2, 3, 3, 3, 3, 3, 3, 2, 2, 2, 2, 2, 2, 3, 3, 3, 3, 3, 3, 3, 3, 3, 3, 3, 3, 3, 3, 3, 3, 3, 2, 2, 2, 2, 2, 2, 3, 3, 3, 3, 3, 3, 3, 3, 3, 3, 3, 3, 3, 3, 3, 3, 3, 3, 3, 3, 3, 3, 3, 3, 3, 3, 3, 3, 3, 3, 3, 2, 2, 2, 2, 2, 2, 1, 1, 1, 1, 0, 0, 0, 0, 1, 0, 0, 1, 1, 4, 4, 4, 4, 4, 4, 4, 1, 0, 1, 0, 0, 0, 0, 0, 0, 0, 0, 0, 0, 0, 0, 0, 1, 1, 1, 1, 1, 1, 1, 1, 1, 1, 1, 1, 1, 1, 1, 1, 1, 1, 1, 1, 1, 1, 1, 1, 1, 1, 1, 0, 1, 0, 0, 0, 1, 1, 1, 1, 1, 1, 1, 1, 1, 1, 0, 0, 0, 0, 0, 0, 1, 1, 0, 1, 1, 1, 2, 2, 2, 2, 2, 2, 2, 2, 2, 2, 2, 2, 2, 2, 2, 2, 2, 2, 2, 2, 2, 2, 2, 2, 2, 2, 2, 2, 2, 2, 2, 2, 2, 2, 2, 2, 2, 2, 2, 2, 2, 2, 2, 2, 2, 2, 2, 2, 2, 2, 2, 2, 2, 2, 2, 2, 2, 2, 2, 2, 2, 2, 2, 2, 2, 2, 0, 0, 0, 0, 0, 0, 1, 2, 2, 2, 2, 2, 2, 3, 2, 2, 2, 2, 2, 3, 3, 3, 3, 3, 3, 2, 2, 2, 2, 2, 2, 2, 2, 2, 2, 2, 2, 2, 2, 2, 2, 2, 2, 2, 2, 2, 2, 2, 2, 3, 3, 3, 3, 3, 3, 3, 3, 2, 2, 2, 2, 2, 2, 2, 2, 2, 2, 2, 2, 2, 2, 2, 2, 2, 2, 2, 2, 2, 2, 3, 3, 3, 3, 3, 3, 2, 2, 2, 2, 2, 2, 3, 3, 3, 3, 3, 3, 3, 3, 3, 3, 3, 3, 3, 3, 3, 3, 3, 2, 2, 2, 2, 2, 2, 3, 3, 3, 3, 3, 3, 3, 3, 3, 3, 3, 3, 3, 3, 3, 3, 3, 3, 3, 3, 3, 3, 3, 3, 3, 3, 3, 3, 3, 3, 3, 2, 2, 2, 2, 2, 2, 1, 1, 1, 1, 0, 0, 0, 0, 1, 0, 0, 1, 1, 4, 4, 4, 4, 4, 4, 4, 1, 0, 1, 0, 0, 0, 0, 0])
me_cube_001.materials.append(mat_purple)
me_cube_001.materials.append(mat_pink)
me_cube_001.materials.append(mat_tan)
me_cube_001.materials.append(mat_brown)
me_cube_001.materials.append(mat_blue)
me_cube_001.materials.append(mat_white)
me_cube_001.use_remesh_preserve_volume = False
me_cube_001.use_remesh_preserve_attributes = False
me_cube_001.use_mirror_x = True
me_cube_001.update()
arm_armature = bpy.data.armatures.new('Armature')  # bones are not reproduced

# ---- objects
ob_princess_rig = bpy.data.objects.new('princess_rig', arm_armature)
ob_princess = bpy.data.objects.new('princess', me_cube_001)

# ---- transforms, parenting, visibility, modifiers, constraints
ob_princess_rig.location = (0.0, 0.0, 0.0)
ob_princess_rig.scale = (0.9789, 0.9789, 0.9789)
ob_princess_rig.lineart.crease_threshold = 0.0
ob_princess.parent = ob_princess_rig
ob_princess.matrix_parent_inverse = Matrix(((1.022, 0.0, 0.0, 0.0), (0.0, 1.022, 0.0, 0.0), (0.0, 0.0, 1.022, 0.0), (0.0, 0.0, 0.0, 1.0)))
ob_princess.location = (0.0, 0.0, 0.0)
ob_princess.lineart.crease_threshold = 0.0
ob_princess.use_mesh_mirror_x = True
_vg = ob_princess.vertex_groups.new(name='hips')
for _i, _w in zip([3, 4, 5, 6, 9, 11, 250, 251, 252, 258, 260, 261, 262, 263, 268, 279, 280, 281, 282, 283, 284, 287, 290, 573, 574, 575, 576, 583, 585, 586, 589, 590, 591, 593, 594, 601], [0.1079, 0.005974, 0.08291, 0.1373, 0.02324, 0.003773, 0.9053, 0.8679, 0.8511, 0.8636, 0.1044, 0.01999, 0.095, 0.02508, 0.8624, 0.1078, 0.005974, 0.08291, 0.08118, 0.01452, 0.1372, 0.02296, 0.003745, 0.9053, 0.8679, 0.928, 0.8511, 0.8636, 0.1042, 0.01953, 0.09478, 0.08863, 0.8631, 0.02448, 0.01835, 0.8624]): _vg.add([_i], _w, 'REPLACE')
_vg = ob_princess.vertex_groups.new(name='spine')
for _i, _w in zip([3, 5, 6, 9, 10, 11, 12, 13, 14, 15, 17, 18, 33, 34, 36, 37, 250, 251, 252, 258, 260, 261, 262, 263, 264, 265, 268, 279, 281, 282, 284, 287, 288, 289, 290, 291, 292, 293, 294, 295, 297, 298, 313, 314, 315, 316, 318, 319, 320, 321, 573, 574, 575, 576, 583, 585, 586, 589, 590, 591, 593, 594, 595, 596, 597, 598, 601], [0.8222, 0.8399, 0.74, 0.669, 0.2126, 0.2114, 0.2894, 0.125, 0.08765, 0.02884, 0.0176, 0.04323, 0.2128, 0.01266, 0.001936, 0.1994, 0.06302, 0.0815, 0.08363, 0.07617, 0.8309, 0.6758, 0.8485, 0.6976, 0.299, 0.2508, 0.07918, 0.8226, 0.8399, 0.8751, 0.74, 0.6704, 0.2126, 0.5799, 0.2115, 0.2899, 0.125, 0.08766, 0.2019, 0.02885, 0.01766, 0.04325, 0.2132, 0.01918, 0.1191, 0.01266, 0.001994, 0.1997, 0.02434, 0.08384, 0.06302, 0.08152, 0.03714, 0.08363, 0.07619, 0.8315, 0.6781, 0.8487, 0.8565, 0.0661, 0.705, 0.7322, 0.2998, 0.253, 0.2512, 0.02258, 0.0792]): _vg.add([_i], _w, 'REPLACE')
_vg = ob_princess.vertex_groups.new(name='chest')
for _i, _w in zip([3, 5, 6, 9, 10, 11, 12, 13, 14, 15, 17, 18, 19, 20, 23, 24, 33, 34, 36, 37, 38, 42, 43, 44, 45, 46, 47, 48, 49, 54, 55, 260, 261, 262, 263, 264, 265, 279, 281, 282, 284, 287, 288, 289, 290, 291, 292, 293, 294, 295, 297, 298, 299, 300, 303, 304, 313, 314, 315, 316, 318, 319, 320, 321, 322, 327, 328, 329, 330, 331, 332, 333, 334, 335, 336, 337, 338, 339, 344, 345, 585, 586, 589, 590, 593, 594, 595, 596, 597, 598], [0.01417, 0.05332, 0.06135, 0.1389, 0.5824, 0.3556, 0.3023, 0.2184, 0.2594, 0.1825, 0.04766, 0.08667, 0.05086, 0.05193, 0.00511, 0.002584, 0.209, 0.2036, 0.01685, 0.196, 0.6839, 0.132, 0.1994, 0.09536, 0.06865, 0.1063, 0.0762, 0.05307, 0.02564, 0.1404, 0.09606, 0.009411, 0.1397, 0.001993, 0.1298, 0.3311, 0.2237, 0.01395, 0.05332, 0.01221, 0.06133, 0.1385, 0.5824, 0.3309, 0.3556, 0.3029, 0.2184, 0.2595, 0.6843, 0.1825, 0.04773, 0.08669, 0.05086, 0.05193, 0.005121, 0.002592, 0.2094, 0.02486, 0.7217, 0.2036, 0.01692, 0.1964, 0.02691, 0.7568, 0.6839, 0.8201, 0.132, 0.1994, 0.09536, 0.06865, 0.06006, 0.1234, 0.1063, 0.0762, 0.05307, 0.02564, 0.02233, 0.09274, 0.1404, 0.09606, 0.009122, 0.1388, 0.002033, 0.001035, 0.127, 0.1213, 0.3321, 0.4345, 0.2242, 0.03299]): _vg.add([_i], _w, 'REPLACE')
_vg = ob_princess.vertex_groups.new(name='neck')
for _i, _w in zip([38, 39, 40, 41, 42, 43, 44, 45, 46, 47, 48, 49, 54, 55, 128, 130, 132, 177, 178, 179, 180, 181, 183, 197, 216, 218, 221, 222, 223, 224, 249, 322, 323, 324, 325, 326, 327, 328, 329, 330, 331, 332, 333, 334, 335, 336, 337, 338, 339, 344, 345, 418, 420, 422, 467, 468, 469, 470, 471, 473, 487, 507, 509, 512, 513, 514, 515, 517, 518, 527, 528, 529, 530, 536, 572], [0.0, 0.0, 0.0, 0.0, 0.3243, 0.2364, 0.2225, 0.2491, 0.7527, 0.7148, 0.6657, 0.691, 0.2524, 0.6579, 0.06835, 0.05233, 0.07403, 0.1019, 0.1234, 0.08786, 0.03551, 0.007843, 0.001448, 0.01986, 0.003714, 0.08747, 0.07419, 0.07907, 0.1361, 0.09657, 0.1182, 0.0, 0.0, 0.0, 0.0, 0.0, 0.0, 0.3243, 0.2364, 0.2225, 0.2491, 0.2767, 0.3874, 0.7528, 0.7148, 0.6657, 0.691, 0.6849, 0.706, 0.2524, 0.658, 0.06522, 0.05276, 0.07388, 0.1032, 0.1238, 0.08844, 0.03445, 0.004011, 0.0008181, 0.0197, 0.005326, 0.08894, 0.07427, 0.07993, 0.1306, 0.09582, 0.1168, 0.1043, 0.08538, 0.1378, 0.01873, 0.002362, 0.09865, 0.1171]): _vg.add([_i], _w, 'REPLACE')
_vg = ob_princess.vertex_groups.new(name='head')
for _i, _w in zip([38, 42, 43, 44, 45, 46, 47, 48, 49, 54, 55, 128, 129, 130, 131, 132, 133, 134, 135, 136, 137, 138, 139, 140, 141, 142, 143, 144, 145, 146, 147, 148, 149, 150, 151, 152, 153, 154, 155, 156, 157, 158, 159, 160, 161, 162, 163, 164, 165, 166, 167, 168, 169, 170, 171, 172, 173, 174, 175, 176, 177, 178, 179, 180, 181, 182, 183, 184, 185, 186, 187, 188, 189, 190, 191, 192, 193, 194, 195, 196, 197, 198, 199, 200, 201, 202, 203, 204, 205, 206, 207, 208, 209, 210, 211, 212, 213, 214, 215, 216, 217, 218, 219, 220, 221, 222, 223, 224, 225, 226, 227, 228, 229, 231, 249, 322, 328, 329, 330, 331, 332, 333, 334, 335, 336, 337, 338, 339, 344, 345, 418, 419, 420, 421, 422, 423, 424, 425, 426, 427, 428, 429, 430, 431, 432, 433, 434, 435, 436, 437, 438, 439, 440, 441, 442, 443, 444, 445, 446, 447, 448, 449, 450, 451, 452, 453, 454, 455, 456, 457, 458, 459, 460, 461, 462, 463, 464, 465, 466, 467, 468, 469, 470, 471, 472, 473, 474, 475, 476, 477, 478, 479, 480, 481, 482, 483, 484, 485, 486, 487, 488, 489, 490, 491, 492, 493, 494, 495, 496, 497, 498, 499, 500, 501, 502, 503, 504, 505, 506, 507, 508, 509, 510, 511, 512, 513, 514, 515, 516, 517, 518, 519, 520, 521, 522, 523, 524, 525, 526, 527, 528, 529, 530, 531, 532, 533, 534, 535, 536, 537, 538, 539, 540, 541, 542, 543, 544, 547, 548, 572], [0.0, 0.0, 0.0, 0.0, 0.0, 0.0, 0.0, 0.0, 0.001048, 0.0, 0.0, 0.9229, 0.9943, 0.7934, 0.9876, 0.8998, 0.9551, 0.9386, 0.9609, 0.9711, 0.9793, 0.9944, 0.9947, 0.94, 0.9732, 0.9701, 0.9536, 0.948, 0.9538, 0.9675, 0.9754, 0.9501, 0.9647, 0.9724, 0.9539, 0.9727, 0.95, 0.9663, 0.9515, 0.9622, 0.9721, 0.9568, 0.961, 0.9646, 0.9705, 0.9576, 0.9668, 0.9568, 0.9654, 0.9715, 0.9613, 0.9509, 0.8274, 0.2931, 0.9843, 0.8941, 0.9677, 0.9927, 0.8184, 0.9327, 0.8914, 0.8693, 0.906, 0.9519, 0.9669, 0.9892, 0.9704, 0.9878, 0.9816, 0.985, 0.9855, 0.9766, 0.974, 0.985, 0.9893, 0.9938, 0.9807, 0.9728, 0.9346, 0.9851, 0.9477, 0.8331, 0.9885, 0.9847, 0.988, 0.8574, 0.9782, 0.6008, 0.941, 0.9848, 0.9778, 0.09796, 0.076, 0.05861, 0.08095, 0.02162, 0.2453, 0.1174, 0.1403, 0.2837, 0.315, 0.6877, 0.3461, 0.8811, 0.8634, 0.9078, 0.8509, 0.8806, 0.05014, 0.03621, 0.009605, 0.03172, 0.03558, 0.0, 0.8669, 0.0, 0.0, 0.0, 0.0, 0.0, 0.0, 0.0, 0.0, 0.0, 0.0, 0.001048, 0.008175, 0.0, 0.0, 0.0, 0.9258, 0.9942, 0.7921, 0.9874, 0.8999, 0.9544, 0.9377, 0.9603, 0.9703, 0.9788, 0.9943, 0.9946, 0.9393, 0.9727, 0.9696, 0.9526, 0.9472, 0.9531, 0.9667, 0.9748, 0.9494, 0.964, 0.9718, 0.953, 0.9721, 0.9492, 0.9655, 0.9507, 0.9615, 0.9715, 0.956, 0.9603, 0.964, 0.9699, 0.9569, 0.966, 0.9561, 0.9648, 0.9709, 0.9605, 0.9507, 0.827, 0.2929, 0.9842, 0.8933, 0.9672, 0.9926, 0.8175, 0.932, 0.89, 0.8689, 0.9054, 0.9523, 0.9688, 0.9892, 0.9707, 0.9878, 0.9817, 0.9851, 0.9855, 0.9767, 0.9742, 0.9851, 0.9893, 0.9938, 0.981, 0.9741, 0.9342, 0.9847, 0.9474, 0.8326, 0.9883, 0.9844, 0.9878, 0.8568, 0.9779, 0.6003, 0.9405, 0.9845, 0.9777, 0.08845, 0.07427, 0.01552, 0.05791, 0.07763, 0.02131, 0.2453, 0.1173, 0.1402, 0.2851, 0.3155, 0.6819, 0.3471, 0.8807, 0.863, 0.9069, 0.8563, 0.8813, 0.9958, 0.8771, 0.8712, 0.9879, 0.9983, 0.9964, 0.9418, 0.2171, 0.9951, 0.7912, 0.9992, 0.9088, 0.8559, 0.9613, 0.97, 0.9815, 0.985, 0.9895, 0.9743, 0.9946, 0.6491, 0.04533, 0.1052, 0.1544, 0.04531, 0.03372, 0.009548, 0.03017, 0.0324, 0.05135, 0.0, 0.868]): _vg.add([_i], _w, 'REPLACE')
_vg = ob_princess.vertex_groups.new(name='Root')
_vg = ob_princess.vertex_groups.new(name='shoulder.L')
for _i, _w in zip([9, 12, 33, 36, 37, 40, 41, 43, 44, 45, 47, 48, 49, 54, 261, 263, 264, 265, 287, 291, 313, 314, 319, 320, 325, 326, 330, 331, 332, 337, 338, 586, 593, 594, 595, 596, 597, 598], [0.0453, 0.1574, 0.2362, 0.004678, 0.2524, 0.07884, 0.9478, 0.04468, 0.1204, 0.1336, 0.002719, 0.05379, 0.0508, 0.001207, 0.04464, 0.03503, 0.1394, 0.2152, 0.005599, 0.07984, 0.107, 0.4474, 0.1219, 0.4414, 0.003981, 0.4937, 0.004509, 0.04673, 0.1013, 0.006512, 0.04108, 0.01068, 0.009506, 0.01393, 0.08309, 0.1045, 0.116, 0.4471]): _vg.add([_i], _w, 'REPLACE')
_vg = ob_princess.vertex_groups.new(name='upper_arm.L')
for _i, _w in zip([6, 9, 10, 11, 12, 13, 14, 15, 16, 17, 18, 19, 20, 21, 22, 23, 24, 25, 26, 27, 28, 29, 30, 31, 32, 33, 34, 35, 36, 37, 38, 39, 40, 43, 44, 45, 46, 47, 48, 49, 50, 51, 52, 53, 54, 55, 56, 57, 62, 63, 64, 65, 66, 67, 68, 69, 71, 72, 79, 80, 261, 263, 264, 265, 289, 294, 315, 321, 327, 332, 596], [0.04293, 0.06828, 0.17, 0.37, 0.1401, 0.5945, 0.62, 0.7498, 0.9751, 0.877, 0.8201, 0.8997, 0.904, 0.9927, 0.9509, 0.8759, 0.8732, 0.899, 0.9897, 0.9458, 0.7997, 0.817, 0.8167, 0.6744, 0.8075, 0.2096, 0.7336, 0.9887, 0.8971, 0.2053, 0.1882, 0.9743, 0.8824, 0.1339, 0.09574, 0.05579, 0.005292, 0.05223, 0.0409, 0.005551, 0.9952, 0.9905, 1.001, 0.9854, 0.1111, 0.06134, 0.9353, 0.7693, 0.05625, 0.1192, 0.09213, 0.1033, 0.7407, 0.6492, 0.7094, 0.4944, 0.07274, 0.681, 0.07059, 0.5934, 0.05717, 0.04234, 0.1108, 0.167, 0.0194, 0.04759, 0.07056, 0.06933, 0.02439, 0.01749, 0.0401]): _vg.add([_i], _w, 'REPLACE')
_vg = ob_princess.vertex_groups.new(name='forearm.L')
for _i, _w in zip([18, 23, 24, 25, 27, 28, 29, 30, 31, 32, 56, 57, 62, 63, 64, 65, 66, 67, 68, 69, 71, 72, 74, 76, 77, 79, 80, 81, 83, 84], [0.0005258, 0.07664, 0.08393, 0.06854, 0.02244, 0.187, 0.1703, 0.1782, 0.3274, 0.1887, 0.04282, 0.2299, 0.9328, 0.8853, 0.9127, 0.8881, 0.2531, 0.3472, 0.2858, 0.508, 0.9184, 0.3117, 0.7468, 0.1413, 0.3044, 0.9301, 0.4061, 0.1084, 0.06116, 0.01785]): _vg.add([_i], _w, 'REPLACE')
_vg = ob_princess.vertex_groups.new(name='hand.L')
for _i, _w in zip([58, 59, 60, 61, 70, 73, 74, 75, 76, 77, 78, 81, 82, 83, 84, 85, 86, 87, 88, 89, 90, 91, 92, 93, 108, 117, 118, 119, 121, 122, 125, 126, 127], [0.9007, 0.09806, 0.7481, 0.8878, 0.04119, 0.2014, 0.1874, 0.1312, 0.1234, 0.171, 0.7587, 0.2184, 0.8956, 0.07894, 0.8479, 0.8664, 0.09328, 0.8629, 0.1856, 0.005441, 0.202, 0.4219, 0.3785, 0.02635, 0.0, 0.0, 0.0, 0.0, 0.0, 0.002126, 0.01402, 0.006809, 0.01571]): _vg.add([_i], _w, 'REPLACE')
_vg = ob_princess.vertex_groups.new(name='thumb.01.L')
for _i, _w in zip([58, 59, 61, 70, 76, 83, 84, 86, 87, 91, 92, 94, 95, 96, 97, 98, 117, 119, 126], [0.008847, 0.7638, 0.06252, 0.896, 0.01878, 0.8288, 0.06244, 0.8999, 0.05818, 0.1231, 0.1342, 0.9297, 0.263, 0.2209, 0.9463, 0.009868, 0.05094, 0.04968, 0.003874]): _vg.add([_i], _w, 'REPLACE')
_vg = ob_princess.vertex_groups.new(name='thumb.02.L')
for _i, _w in zip([59, 70, 94, 95, 96, 99], [0.08593, 0.01262, 0.02048, 0.6257, 0.6679, 0.008404]): _vg.add([_i], _w, 'REPLACE')
_vg = ob_princess.vertex_groups.new(name='thumb.03.L')
for _i, _w in zip([94, 95, 96, 97, 98, 99, 100, 101, 102, 103, 104, 105, 106, 107, 108, 109], [0.01003, 0.08832, 0.09633, 0.007098, 0.9664, 0.9588, 0.9709, 0.98, 0.9951, 0.9936, 0.9972, 0.9978, 0.9997, 0.9997, 0.9999, 0.9998]): _vg.add([_i], _w, 'REPLACE')
_vg = ob_princess.vertex_groups.new(name='shoulder.R')
for _i, _w in zip([9, 12, 33, 37, 41, 44, 45, 49, 261, 263, 264, 265, 287, 291, 313, 314, 318, 319, 320, 324, 325, 326, 329, 330, 331, 332, 335, 336, 337, 338, 344, 586, 593, 594, 595, 596, 597, 598], [0.006043, 0.08008, 0.1071, 0.122, 0.003982, 0.00451, 0.04673, 0.006513, 0.01137, 0.009978, 0.08345, 0.1162, 0.04471, 0.1569, 0.2359, 0.4474, 0.004625, 0.2521, 0.4414, 0.07884, 0.9478, 0.4937, 0.04468, 0.1204, 0.1336, 0.1013, 0.00272, 0.05379, 0.0508, 0.04108, 0.001209, 0.0438, 0.03198, 0.01309, 0.1386, 0.1044, 0.2149, 0.4471]): _vg.add([_i], _w, 'REPLACE')
_vg = ob_princess.vertex_groups.new(name='upper_arm.R')
for _i, _w in zip([284, 287, 288, 289, 290, 291, 292, 293, 294, 295, 296, 297, 298, 299, 300, 301, 302, 303, 304, 305, 306, 307, 308, 309, 310, 311, 312, 313, 315, 316, 317, 318, 319, 321, 322, 323, 324, 327, 329, 330, 331, 332, 334, 335, 336, 337, 340, 341, 342, 343, 344, 345, 346, 347, 352, 353, 354, 355, 356, 357, 358, 359, 361, 362, 369, 370, 586, 593, 595, 596, 597], [0.04291, 0.06803, 0.17, 0.0194, 0.37, 0.1397, 0.5945, 0.62, 0.04759, 0.7498, 0.9751, 0.877, 0.8201, 0.8997, 0.9039, 0.9927, 0.9509, 0.8759, 0.8732, 0.899, 0.9897, 0.9458, 0.7997, 0.817, 0.8167, 0.6744, 0.8075, 0.2093, 0.07056, 0.7336, 0.9887, 0.897, 0.205, 0.06932, 0.1882, 0.9743, 0.8824, 0.02439, 0.1339, 0.09574, 0.05579, 0.01749, 0.005297, 0.05223, 0.0409, 0.005553, 0.9952, 0.9905, 1.001, 0.9854, 0.1111, 0.06134, 0.9352, 0.7693, 0.05625, 0.1192, 0.09213, 0.1033, 0.7407, 0.6492, 0.7094, 0.4944, 0.07274, 0.681, 0.07059, 0.5934, 0.05695, 0.03591, 0.1101, 0.03971, 0.1667]): _vg.add([_i], _w, 'REPLACE')
_vg = ob_princess.vertex_groups.new(name='forearm.R')
for _i, _w in zip([298, 303, 304, 305, 307, 308, 309, 310, 311, 312, 346, 347, 352, 353, 354, 355, 356, 357, 358, 359, 361, 362, 363, 364, 365, 366, 367, 369, 370, 371, 373, 374], [0.00055, 0.07668, 0.08395, 0.06855, 0.02248, 0.1872, 0.1703, 0.1782, 0.3274, 0.1888, 0.04284, 0.2299, 0.9329, 0.8854, 0.9126, 0.8883, 0.2531, 0.3473, 0.2858, 0.508, 0.9197, 0.312, 0.03322, 0.7474, 0.1723, 0.1421, 0.3124, 0.9301, 0.4061, 0.1123, 0.06133, 0.02147]): _vg.add([_i], _w, 'REPLACE')
_vg = ob_princess.vertex_groups.new(name='hand.R')
for _i, _w in zip([348, 349, 350, 351, 360, 363, 364, 365, 366, 367, 368, 371, 372, 373, 374, 375, 376, 377, 378, 379, 380, 381, 382, 383, 398, 407, 408, 409, 411, 412, 415, 416, 417], [0.9009, 0.09813, 0.7507, 0.8885, 0.04123, 0.2014, 0.1874, 0.1312, 0.1234, 0.171, 0.76, 0.2184, 0.9021, 0.07914, 0.8502, 0.8792, 0.09347, 0.8641, 0.1865, 0.005491, 0.2024, 0.4219, 0.3785, 0.02638, 0.0, 0.0, 0.0, 0.0, 0.0, 0.002129, 0.01424, 0.00681, 0.01597]): _vg.add([_i], _w, 'REPLACE')
_vg = ob_princess.vertex_groups.new(name='thumb.01.R')
_vg.add([349, 360, 373, 376, 381, 382, 384, 385, 386, 387], 1.0, 'REPLACE')
_vg = ob_princess.vertex_groups.new(name='thumb.02.R')
_vg.add([384, 385, 386, 387, 388, 389, 390, 391], 1.0, 'REPLACE')
_vg = ob_princess.vertex_groups.new(name='thumb.03.R')
_vg.add([392, 393, 394, 395, 396, 397, 398, 399], 1.0, 'REPLACE')
_vg = ob_princess.vertex_groups.new(name='thigh.L')
for _i, _w in zip([2, 4, 7, 250, 251, 252, 253, 254, 255, 256, 258, 259, 266, 268, 269, 278, 280, 283, 578, 584, 587, 591, 592, 602], [0.9201, 0.8578, 0.9576, 0.04632, 0.06464, 0.09313, 0.02654, 0.02108, 0.004695, 0.03241, 0.02482, 0.8504, 0.03203, 0.02352, 0.8347, 0.009304, 0.06423, 0.4454, 0.02924, 0.08905, 0.01458, 0.01209, 0.4561, 0.1039]): _vg.add([_i], _w, 'REPLACE')
_vg = ob_princess.vertex_groups.new(name='shin.L')
for _i, _w in zip([0, 1, 2, 4, 8, 253, 254, 255, 256, 257, 259, 266, 267, 269, 270, 271, 272, 273, 274, 275, 276, 283, 577, 578, 581, 582, 587, 588, 592, 599, 600, 603, 604, 607, 608, 609], [0.09022, 0.1066, 0.003394, 0.02794, 0.078, 0.8695, 0.8953, 0.9346, 0.8183, 0.1119, 0.008263, 0.8031, 0.1159, 0.007088, 0.1013, 0.08364, 0.05955, 0.09213, 0.09882, 0.3214, 0.01151, 0.0215, 0.03012, 0.4369, 0.08117, 0.0088, 0.4321, 0.09407, 0.0118, 0.09443, 0.01349, 0.2767, 0.05758, 0.004492, 0.1035, 0.03498]): _vg.add([_i], _w, 'REPLACE')
_vg = ob_princess.vertex_groups.new(name='foot.L')
for _i, _w in zip([0, 1, 8, 253, 254, 255, 256, 257, 266, 267, 270, 271, 272, 273, 274, 275, 277, 582, 587, 588, 600, 603, 604, 605, 607, 608, 609], [0.8555, 0.8346, 0.9045, 0.03504, 0.02853, 0.009864, 0.02727, 0.7566, 0.02706, 0.7425, 0.7956, 0.849, 0.9122, 0.7857, 0.7032, 0.1714, 0.02852, 0.09487, 0.0198, 0.4009, 0.1022, 0.2173, 0.03161, 0.0431, 0.0892, 0.392, 0.1487]): _vg.add([_i], _w, 'REPLACE')
_vg = ob_princess.vertex_groups.new(name='thigh.R')
for _i, _w in zip([2, 4, 259, 269, 278, 280, 283, 285, 573, 574, 576, 577, 578, 579, 580, 581, 583, 584, 587, 591, 592, 599, 601, 602], [0.009305, 0.06423, 0.08905, 0.1039, 0.9201, 0.8578, 0.4454, 0.9576, 0.04632, 0.06464, 0.09313, 0.02654, 0.02924, 0.02108, 0.004695, 0.03241, 0.02482, 0.8504, 0.01458, 0.01209, 0.4561, 0.03203, 0.02352, 0.8347]): _vg.add([_i], _w, 'REPLACE')
_vg = ob_princess.vertex_groups.new(name='shin.R')
for _i, _w in zip([0, 253, 256, 257, 266, 267, 270, 273, 274, 275, 276, 277, 278, 280, 283, 286, 577, 578, 579, 580, 581, 582, 584, 587, 588, 592, 599, 600, 602, 603, 604, 605, 606, 607, 608, 609], [0.01151, 0.03012, 0.08117, 0.0088, 0.09443, 0.01349, 0.05758, 0.004493, 0.03498, 0.3214, 0.09022, 0.1066, 0.003395, 0.02794, 0.0215, 0.078, 0.8695, 0.4369, 0.8953, 0.9346, 0.8183, 0.1119, 0.008264, 0.4321, 0.09407, 0.01181, 0.8031, 0.1159, 0.007089, 0.2767, 0.1013, 0.08364, 0.05955, 0.09213, 0.1035, 0.09882]): _vg.add([_i], _w, 'REPLACE')
_vg = ob_princess.vertex_groups.new(name='foot.R')
for _i, _w in zip([1, 257, 267, 270, 271, 273, 274, 275, 276, 277, 286, 577, 579, 580, 581, 582, 587, 588, 599, 600, 603, 604, 605, 606, 607, 608, 609], [0.02852, 0.09487, 0.1022, 0.03161, 0.0431, 0.0892, 0.1487, 0.1714, 0.8555, 0.8346, 0.9045, 0.03504, 0.02854, 0.009864, 0.02727, 0.7566, 0.0198, 0.4009, 0.02706, 0.7425, 0.2173, 0.7956, 0.849, 0.9122, 0.7857, 0.392, 0.7032]): _vg.add([_i], _w, 'REPLACE')
_vg = ob_princess.vertex_groups.new(name='Hair')
for _i, _w in zip([46, 47, 54, 55, 130, 131, 133, 134, 135, 136, 140, 141, 142, 143, 144, 145, 146, 148, 149, 150, 151, 153, 154, 155, 156, 157, 158, 159, 162, 163, 164, 166, 167, 168, 169, 170, 172, 173, 175, 176, 195, 196, 198, 202, 203, 204, 205, 208, 209, 210, 211, 212, 213, 214, 215, 216, 217, 218, 219, 220, 221, 225, 226, 227, 228, 229, 230, 231, 232, 233, 234, 235, 236, 237, 238, 239, 240, 241, 242, 243, 244, 245, 246, 247, 248, 334, 335, 339, 344, 345, 420, 421, 423, 424, 425, 426, 430, 431, 432, 433, 434, 435, 436, 438, 439, 440, 441, 443, 444, 445, 446, 447, 448, 449, 452, 453, 454, 456, 457, 458, 459, 460, 462, 463, 465, 466, 485, 486, 488, 492, 493, 494, 495, 498, 499, 500, 501, 502, 503, 504, 505, 506, 507, 508, 509, 510, 511, 512, 522, 523, 525, 536, 537, 538, 539, 540, 541, 542, 543, 544, 545, 546, 547, 548, 549, 550, 551, 552, 553, 554, 555, 556, 557, 558, 559, 560, 561, 562, 563, 564, 565, 566, 567, 568, 569, 570, 571], [0.0, 0.0, 0.0, 0.0, 0.007255, 0.0, 0.0, 0.0, 0.009929, 0.0, 0.0, 0.0, 0.0, 0.0, 0.0, 0.0, 0.0, 0.0, 0.0, 0.0, 0.0, 0.0, 0.0, 0.0, 0.0, 0.0, 0.0, 0.0, 0.0, 0.0, 0.0, 0.0, 0.0, 0.0, 0.1711, 0.3764, 0.09934, 0.0, 0.1729, 0.0, 0.0, 0.0, 0.0, 0.1395, 0.0, 0.3045, 0.0, 0.8887, 0.9188, 0.9385, 0.9115, 0.9632, 0.7457, 0.8811, 0.8562, 0.6833, 0.6704, 0.0, 0.6309, 0.0, 0.0, 0.9437, 0.9534, 0.9697, 0.9566, 0.9532, 0.9771, 0.9829, 0.9849, 0.9931, 0.9853, 0.9857, 0.9919, 0.9958, 0.996, 0.9982, 0.9966, 0.9962, 0.9981, 0.9992, 0.9987, 0.9995, 0.999, 0.9987, 0.9992, 0.0, 0.0, 0.0, 0.0, 0.0, 0.007255, 0.0, 0.0, 0.0, 0.009893, 0.0, 0.0, 0.0, 0.0, 0.0, 0.0, 0.0, 0.0, 0.0, 0.0, 0.0, 0.0, 0.0, 0.0, 0.0, 0.0, 0.0, 0.0, 0.0, 0.0, 0.0, 0.0, 0.0, 0.0, 0.0, 0.1711, 0.3764, 0.09928, 0.0, 0.1728, 0.0, 0.0, 0.0, 0.0, 0.1394, 0.0, 0.3045, 0.0, 0.9, 0.9207, 0.9667, 0.9393, 0.9154, 0.9633, 0.7453, 0.8812, 0.8562, 0.6809, 0.6694, 0.0, 0.6291, 0.0, 0.0, 0.0, 0.3669, 0.2073, 0.0, 0.9517, 0.8787, 0.8443, 0.9466, 0.9549, 0.9697, 0.9575, 0.955, 0.9773, 0.9761, 0.9417, 0.9834, 0.9854, 0.9931, 0.9857, 0.9862, 0.992, 0.9935, 0.9839, 0.9959, 0.9961, 0.9982, 0.9966, 0.9963, 0.9981, 0.9984, 0.9953, 0.9993, 0.9987, 0.9995, 0.999, 0.9987, 0.9992, 0.9997, 0.9996]): _vg.add([_i], _w, 'REPLACE')
_vg = ob_princess.vertex_groups.new(name='thumb1.L')
for _i, _w in zip([59, 70, 83, 86, 91, 92, 94, 95, 96, 97], [0.7634, 0.895, 0.8283, 0.8988, 0.1107, 0.09843, 0.9297, 0.263, 0.2207, 0.9462]): _vg.add([_i], _w, 'REPLACE')
_vg = ob_princess.vertex_groups.new(name='thumb2.L')
_vg.add([94, 95, 96, 97, 98, 99, 100, 101], 1.0, 'REPLACE')
_vg = ob_princess.vertex_groups.new(name='thumb3.L')
_vg.add([102, 103, 104, 105, 106, 107, 108, 109], 1.0, 'REPLACE')
_vg = ob_princess.vertex_groups.new(name='fingers1.L')
for _i, _w in zip([88, 89, 90, 91, 92, 93, 116, 117, 118, 119, 120, 121], [0.5421, 0.9211, 0.5493, 0.3528, 0.4334, 0.9206, 0.006147, 0.3627, 0.2223, 0.3219, 0.03874, 0.2098]): _vg.add([_i], _w, 'REPLACE')
_vg = ob_princess.vertex_groups.new(name='fingers2.L')
for _i, _w in zip([116, 117, 118, 119, 120, 121, 122, 123, 124, 125, 126, 127], [0.9676, 0.5239, 0.5763, 0.5661, 0.9047, 0.5252, 0.7883, 0.1398, 0.9828, 0.5989, 0.6574, 0.3593]): _vg.add([_i], _w, 'REPLACE')
_vg = ob_princess.vertex_groups.new(name='fingers3.L')
_vg.add([110, 111, 112, 113, 114, 115, 122, 123, 124, 125, 126, 127], 1.0, 'REPLACE')
_vg = ob_princess.vertex_groups.new(name='thumb1.R')
for _i, _w in zip([348, 349, 351, 360, 373, 374, 376, 377, 381, 382, 384, 385, 386, 387, 388], [0.005233, 0.7634, 0.06471, 0.895, 0.8283, 0.06343, 0.8988, 0.05708, 0.1107, 0.09843, 0.9297, 0.263, 0.2207, 0.9462, 0.009864]): _vg.add([_i], _w, 'REPLACE')
_vg = ob_princess.vertex_groups.new(name='thumb2.R')
for _i, _w in zip([349, 360, 384, 385, 386, 389], [0.08592, 0.01253, 0.02048, 0.6257, 0.6679, 0.008404]): _vg.add([_i], _w, 'REPLACE')
_vg = ob_princess.vertex_groups.new(name='thumb3.R')
for _i, _w in zip([384, 385, 386, 387, 388, 389, 390, 391, 392, 393, 394, 395, 396, 397, 398, 399], [0.01003, 0.08832, 0.09633, 0.007097, 0.9664, 0.9588, 0.9709, 0.98, 0.9951, 0.9936, 0.9972, 0.9978, 0.9997, 0.9997, 0.9999, 0.9998]): _vg.add([_i], _w, 'REPLACE')
_vg = ob_princess.vertex_groups.new(name='fingers1.R')
for _i, _w in zip([378, 379, 380, 381, 382, 383, 406, 407, 408, 409, 410, 411], [0.5421, 0.9211, 0.5493, 0.3528, 0.4334, 0.9206, 0.006147, 0.3627, 0.2223, 0.3219, 0.03874, 0.2098]): _vg.add([_i], _w, 'REPLACE')
_vg = ob_princess.vertex_groups.new(name='fingers2.R')
for _i, _w in zip([406, 407, 408, 409, 410, 411, 412, 413, 414, 415, 416, 417], [0.9676, 0.5239, 0.5763, 0.5661, 0.9047, 0.5252, 0.7883, 0.1398, 0.9828, 0.5989, 0.6574, 0.3593]): _vg.add([_i], _w, 'REPLACE')
_vg = ob_princess.vertex_groups.new(name='fingers3.R')
_vg.add([400, 401, 402, 403, 404, 405, 412, 413, 414, 415, 416, 417], 1.0, 'REPLACE')
_vg = ob_princess.vertex_groups.new(name='knee_target.L')
_vg = ob_princess.vertex_groups.new(name='knee_target.R')
_vg = ob_princess.vertex_groups.new(name='hand_IK.L')
for _i, _w in zip([61, 73, 74, 75, 76, 77, 81, 82, 83, 84, 85, 86, 87], [0.0, 0.0, 0.0, 0.0, 0.0, 0.0, 0.0, 0.0, 0.0, 0.0, 0.0, 0.0, 0.0]): _vg.add([_i], _w, 'REPLACE')
_vg = ob_princess.vertex_groups.new(name='hand_IK.R')
for _i, _w in zip([351, 363, 364, 365, 366, 367, 371, 372, 373, 374, 375, 376, 377], [0.0, 0.0, 0.0, 0.0, 0.0, 0.0, 0.0, 0.0, 0.0, 0.0, 0.0, 0.0, 0.0]): _vg.add([_i], _w, 'REPLACE')
_vg = ob_princess.vertex_groups.new(name='elbow_target.L')
_vg = ob_princess.vertex_groups.new(name='elbow_target.R')
_m = ob_princess.modifiers.new('Armature', 'ARMATURE')
_m.object = ob_princess_rig

# ---- collection membership
col_collection_1.objects.link(ob_princess_rig)
col_collection_1.objects.link(ob_princess)

# ---- scene / render settings (as saved in the file)
scene.frame_start = 1; scene.frame_end = 250; scene.frame_set(0)
scene.render.engine = 'CYCLES'
scene.render.resolution_percentage = 50
scene.render.dither_intensity = 0.0
scene.cycles.use_denoising = False
scene.cycles.samples = 10
scene.cycles.sampling_pattern = 'TABULATED_SOBOL'
scene.cycles.light_sampling_threshold = 0.0
scene.cycles.use_adaptive_sampling = False
scene.cycles.use_light_tree = False
scene.cycles.blur_glossy = 0.0
scene.cycles.volume_bounces = 1
scene.cycles.pixel_filter_type = 'GAUSSIAN'
scene.cycles.sample_clamp_indirect = 0.0
scene.view_settings.view_transform = 'Standard'
bpy.context.view_layer.update()

# ---- added for rendering (the .blend has no active camera and no usable light): camera, sun
cam_auto = bpy.data.cameras.new('AutoCamera')
cam_auto.lens = 50.0
cam_auto.sensor_width = 36.0
cam_auto.clip_end = 1000.0
ob_auto_camera = bpy.data.objects.new('AutoCamera', cam_auto)
scene.collection.objects.link(ob_auto_camera)
ob_auto_camera.location = (1.9936, -2.35304, 2.53335)
ob_auto_camera.rotation_euler = (1.09748, -7.21219e-08, 0.694738)
scene.camera = ob_auto_camera
light_auto_sun = bpy.data.lights.new('AutoSun', 'SUN')
light_auto_sun.energy = 3.0
light_auto_sun.angle = 0.0523599
ob_auto_sun = bpy.data.objects.new('AutoSun', light_auto_sun)
scene.collection.objects.link(ob_auto_sun)
ob_auto_sun.rotation_euler = (0.872665, 0.174533, 0.523599)
bpy.context.view_layer.update()
